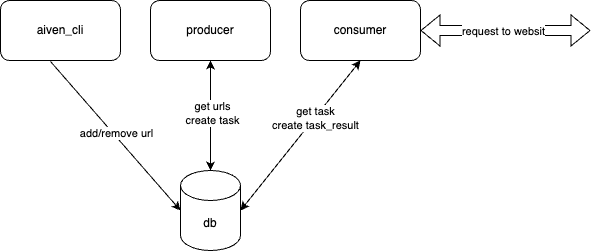

The diagram above was exported from draw.io. Its source (the exported page's mxGraphModel, read from the mxfile embedded in the PNG):
<mxGraphModel dx="1026" dy="655" grid="1" gridSize="10" guides="1" tooltips="1" connect="1" arrows="1" fold="1" page="1" pageScale="1" pageWidth="850" pageHeight="1100" math="0" shadow="0">
  <root>
    <mxCell id="0" />
    <mxCell id="1" parent="0" />
    <mxCell id="1Hmh4DIaer2-J_V4BCkz-1" value="aiven_cli" style="rounded=1;whiteSpace=wrap;html=1;" vertex="1" parent="1">
      <mxGeometry x="110" y="140" width="120" height="60" as="geometry" />
    </mxCell>
    <mxCell id="1Hmh4DIaer2-J_V4BCkz-2" value="db" style="shape=cylinder3;whiteSpace=wrap;html=1;boundedLbl=1;backgroundOutline=1;size=15;" vertex="1" parent="1">
      <mxGeometry x="290" y="310" width="60" height="80" as="geometry" />
    </mxCell>
    <mxCell id="1Hmh4DIaer2-J_V4BCkz-3" value="" style="endArrow=classic;html=1;rounded=0;exitX=0.417;exitY=1.017;exitDx=0;exitDy=0;exitPerimeter=0;entryX=0;entryY=0.5;entryDx=0;entryDy=0;entryPerimeter=0;" edge="1" parent="1" source="1Hmh4DIaer2-J_V4BCkz-1" target="1Hmh4DIaer2-J_V4BCkz-2">
      <mxGeometry width="50" height="50" relative="1" as="geometry">
        <mxPoint x="400" y="360" as="sourcePoint" />
        <mxPoint x="450" y="310" as="targetPoint" />
      </mxGeometry>
    </mxCell>
    <mxCell id="1Hmh4DIaer2-J_V4BCkz-4" value="add/remove url" style="edgeLabel;html=1;align=center;verticalAlign=middle;resizable=0;points=[];" vertex="1" connectable="0" parent="1Hmh4DIaer2-J_V4BCkz-3">
      <mxGeometry x="-0.0193" y="2" relative="1" as="geometry">
        <mxPoint as="offset" />
      </mxGeometry>
    </mxCell>
    <mxCell id="1Hmh4DIaer2-J_V4BCkz-5" value="producer" style="rounded=1;whiteSpace=wrap;html=1;" vertex="1" parent="1">
      <mxGeometry x="260" y="140" width="120" height="60" as="geometry" />
    </mxCell>
    <mxCell id="1Hmh4DIaer2-J_V4BCkz-7" value="" style="endArrow=classic;startArrow=classic;html=1;rounded=0;entryX=0.5;entryY=1;entryDx=0;entryDy=0;" edge="1" parent="1" source="1Hmh4DIaer2-J_V4BCkz-2" target="1Hmh4DIaer2-J_V4BCkz-5">
      <mxGeometry width="50" height="50" relative="1" as="geometry">
        <mxPoint x="400" y="360" as="sourcePoint" />
        <mxPoint x="450" y="310" as="targetPoint" />
      </mxGeometry>
    </mxCell>
    <mxCell id="1Hmh4DIaer2-J_V4BCkz-8" value="get urls&lt;br&gt;create task" style="edgeLabel;html=1;align=center;verticalAlign=middle;resizable=0;points=[];" vertex="1" connectable="0" parent="1Hmh4DIaer2-J_V4BCkz-7">
      <mxGeometry x="0.0545" y="-1" relative="1" as="geometry">
        <mxPoint as="offset" />
      </mxGeometry>
    </mxCell>
    <mxCell id="1Hmh4DIaer2-J_V4BCkz-9" value="consumer" style="rounded=1;whiteSpace=wrap;html=1;" vertex="1" parent="1">
      <mxGeometry x="410" y="140" width="120" height="60" as="geometry" />
    </mxCell>
    <mxCell id="1Hmh4DIaer2-J_V4BCkz-10" value="" style="endArrow=classic;startArrow=classic;html=1;rounded=0;entryX=0.5;entryY=1;entryDx=0;entryDy=0;exitX=1;exitY=0.5;exitDx=0;exitDy=0;exitPerimeter=0;" edge="1" parent="1" source="1Hmh4DIaer2-J_V4BCkz-2" target="1Hmh4DIaer2-J_V4BCkz-9">
      <mxGeometry width="50" height="50" relative="1" as="geometry">
        <mxPoint x="400" y="360" as="sourcePoint" />
        <mxPoint x="450" y="310" as="targetPoint" />
      </mxGeometry>
    </mxCell>
    <mxCell id="1Hmh4DIaer2-J_V4BCkz-11" value="get task&lt;br&gt;create task_result" style="edgeLabel;html=1;align=center;verticalAlign=middle;resizable=0;points=[];" vertex="1" connectable="0" parent="1Hmh4DIaer2-J_V4BCkz-10">
      <mxGeometry x="0.2374" relative="1" as="geometry">
        <mxPoint as="offset" />
      </mxGeometry>
    </mxCell>
    <mxCell id="1Hmh4DIaer2-J_V4BCkz-14" value="" style="shape=flexArrow;endArrow=classic;startArrow=classic;html=1;rounded=0;exitX=1;exitY=0.5;exitDx=0;exitDy=0;" edge="1" parent="1" source="1Hmh4DIaer2-J_V4BCkz-9">
      <mxGeometry width="100" height="100" relative="1" as="geometry">
        <mxPoint x="590" y="200" as="sourcePoint" />
        <mxPoint x="700" y="170" as="targetPoint" />
      </mxGeometry>
    </mxCell>
    <mxCell id="1Hmh4DIaer2-J_V4BCkz-15" value="request to websit" style="edgeLabel;html=1;align=center;verticalAlign=middle;resizable=0;points=[];" vertex="1" connectable="0" parent="1Hmh4DIaer2-J_V4BCkz-14">
      <mxGeometry x="-0.0353" y="-4" relative="1" as="geometry">
        <mxPoint y="-4" as="offset" />
      </mxGeometry>
    </mxCell>
  </root>
</mxGraphModel>